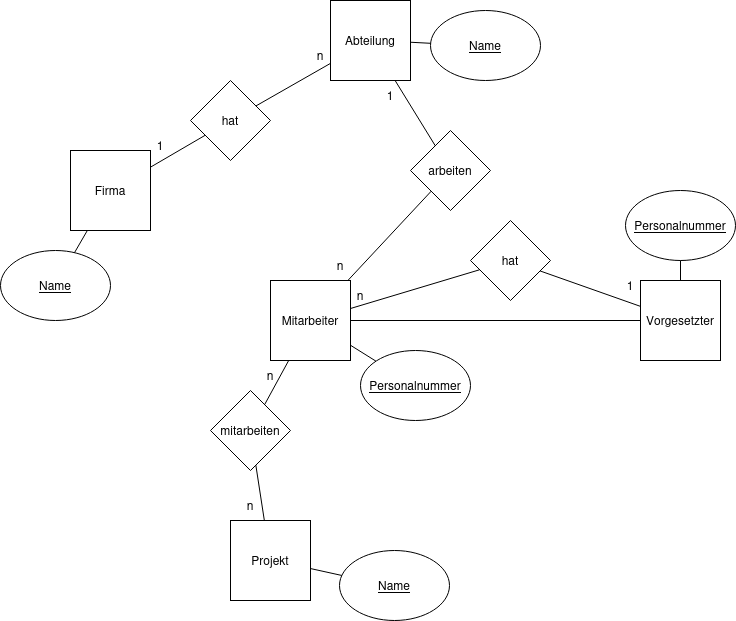

The diagram above was exported from draw.io. Its source (the exported page's mxGraphModel, read from the mxfile embedded in the PNG):
<mxGraphModel dx="1426" dy="903" grid="1" gridSize="10" guides="1" tooltips="1" connect="1" arrows="1" fold="1" page="1" pageScale="1" pageWidth="827" pageHeight="1169" math="0" shadow="0">
  <root>
    <mxCell id="0" />
    <mxCell id="1" parent="0" />
    <mxCell id="z7w4qHIvxeybdIX-IrpC-1" parent="1" style="whiteSpace=wrap;html=1;aspect=fixed;" value="Firma" vertex="1">
      <mxGeometry height="80" width="80" x="90" y="280" as="geometry" />
    </mxCell>
    <mxCell id="z7w4qHIvxeybdIX-IrpC-2" parent="1" style="whiteSpace=wrap;html=1;aspect=fixed;" value="Mitarbeiter" vertex="1">
      <mxGeometry height="80" width="80" x="290" y="410" as="geometry" />
    </mxCell>
    <mxCell id="z7w4qHIvxeybdIX-IrpC-3" parent="1" style="whiteSpace=wrap;html=1;aspect=fixed;" value="Vorgesetzter" vertex="1">
      <mxGeometry height="80" width="80" x="660" y="410" as="geometry" />
    </mxCell>
    <mxCell id="z7w4qHIvxeybdIX-IrpC-4" parent="1" style="whiteSpace=wrap;html=1;aspect=fixed;" value="Projekt" vertex="1">
      <mxGeometry height="80" width="80" x="250" y="650" as="geometry" />
    </mxCell>
    <mxCell id="z7w4qHIvxeybdIX-IrpC-5" parent="1" style="rhombus;whiteSpace=wrap;html=1;" value="hat" vertex="1">
      <mxGeometry height="80" width="80" x="490" y="350" as="geometry" />
    </mxCell>
    <mxCell id="z7w4qHIvxeybdIX-IrpC-6" parent="1" style="rhombus;whiteSpace=wrap;html=1;" value="arbeiten" vertex="1">
      <mxGeometry height="80" width="80" x="430" y="260" as="geometry" />
    </mxCell>
    <mxCell id="z7w4qHIvxeybdIX-IrpC-7" parent="1" style="rhombus;whiteSpace=wrap;html=1;" value="mitarbeiten" vertex="1">
      <mxGeometry height="80" width="80" x="230" y="520" as="geometry" />
    </mxCell>
    <mxCell id="z7w4qHIvxeybdIX-IrpC-8" edge="1" parent="1" source="z7w4qHIvxeybdIX-IrpC-1" style="endArrow=none;html=1;rounded=0;" target="z7w4qHIvxeybdIX-IrpC-14" value="">
      <mxGeometry height="50" relative="1" width="50" as="geometry">
        <mxPoint x="280" y="230" as="sourcePoint" />
        <mxPoint x="410" y="200" as="targetPoint" />
      </mxGeometry>
    </mxCell>
    <mxCell id="z7w4qHIvxeybdIX-IrpC-9" parent="1" style="ellipse;whiteSpace=wrap;html=1;" value="&lt;u&gt;Name&lt;/u&gt;" vertex="1">
      <mxGeometry height="70" width="110" x="450" y="140" as="geometry" />
    </mxCell>
    <mxCell id="z7w4qHIvxeybdIX-IrpC-10" parent="1" style="ellipse;whiteSpace=wrap;html=1;" value="&lt;u&gt;Name&lt;/u&gt;" vertex="1">
      <mxGeometry height="70" width="110" x="20" y="380" as="geometry" />
    </mxCell>
    <mxCell id="z7w4qHIvxeybdIX-IrpC-11" parent="1" style="ellipse;whiteSpace=wrap;html=1;" value="&lt;u&gt;Personalnummer&lt;/u&gt;" vertex="1">
      <mxGeometry height="70" width="110" x="645" y="320" as="geometry" />
    </mxCell>
    <mxCell id="z7w4qHIvxeybdIX-IrpC-12" parent="1" style="ellipse;whiteSpace=wrap;html=1;" value="&lt;u&gt;Personalnummer&lt;/u&gt;" vertex="1">
      <mxGeometry height="70" width="110" x="380" y="480" as="geometry" />
    </mxCell>
    <mxCell id="z7w4qHIvxeybdIX-IrpC-13" parent="1" style="whiteSpace=wrap;html=1;aspect=fixed;" value="Abteilung" vertex="1">
      <mxGeometry height="80" width="80" x="350" y="130" as="geometry" />
    </mxCell>
    <mxCell id="z7w4qHIvxeybdIX-IrpC-14" parent="1" style="rhombus;whiteSpace=wrap;html=1;" value="hat" vertex="1">
      <mxGeometry height="80" width="80" x="210" y="210" as="geometry" />
    </mxCell>
    <mxCell id="z7w4qHIvxeybdIX-IrpC-15" edge="1" parent="1" source="z7w4qHIvxeybdIX-IrpC-14" style="endArrow=none;html=1;rounded=0;" target="z7w4qHIvxeybdIX-IrpC-13" value="">
      <mxGeometry height="50" relative="1" width="50" as="geometry">
        <mxPoint x="280" y="370" as="sourcePoint" />
        <mxPoint x="435" y="350" as="targetPoint" />
      </mxGeometry>
    </mxCell>
    <mxCell id="z7w4qHIvxeybdIX-IrpC-16" edge="1" parent="1" source="z7w4qHIvxeybdIX-IrpC-13" style="endArrow=none;html=1;rounded=0;" target="z7w4qHIvxeybdIX-IrpC-6" value="">
      <mxGeometry height="50" relative="1" width="50" as="geometry">
        <mxPoint x="450" y="370" as="sourcePoint" />
        <mxPoint x="605" y="350" as="targetPoint" />
      </mxGeometry>
    </mxCell>
    <mxCell id="z7w4qHIvxeybdIX-IrpC-17" edge="1" parent="1" source="z7w4qHIvxeybdIX-IrpC-6" style="endArrow=none;html=1;rounded=0;" target="z7w4qHIvxeybdIX-IrpC-2" value="">
      <mxGeometry height="50" relative="1" width="50" as="geometry">
        <mxPoint x="470" y="570" as="sourcePoint" />
        <mxPoint x="625" y="550" as="targetPoint" />
      </mxGeometry>
    </mxCell>
    <mxCell id="z7w4qHIvxeybdIX-IrpC-18" edge="1" parent="1" source="z7w4qHIvxeybdIX-IrpC-2" style="endArrow=none;html=1;rounded=0;" target="z7w4qHIvxeybdIX-IrpC-5" value="">
      <mxGeometry height="50" relative="1" width="50" as="geometry">
        <mxPoint x="630" y="540" as="sourcePoint" />
        <mxPoint x="785" y="520" as="targetPoint" />
      </mxGeometry>
    </mxCell>
    <mxCell id="z7w4qHIvxeybdIX-IrpC-20" edge="1" parent="1" source="z7w4qHIvxeybdIX-IrpC-3" style="endArrow=none;html=1;rounded=0;" target="z7w4qHIvxeybdIX-IrpC-2" value="">
      <mxGeometry height="50" relative="1" width="50" as="geometry">
        <mxPoint x="640" y="370" as="sourcePoint" />
        <mxPoint x="795" y="350" as="targetPoint" />
      </mxGeometry>
    </mxCell>
    <mxCell id="z7w4qHIvxeybdIX-IrpC-21" edge="1" parent="1" source="z7w4qHIvxeybdIX-IrpC-2" style="endArrow=none;html=1;rounded=0;" target="z7w4qHIvxeybdIX-IrpC-7" value="">
      <mxGeometry height="50" relative="1" width="50" as="geometry">
        <mxPoint x="650" y="540" as="sourcePoint" />
        <mxPoint x="805" y="520" as="targetPoint" />
      </mxGeometry>
    </mxCell>
    <mxCell id="z7w4qHIvxeybdIX-IrpC-22" edge="1" parent="1" source="z7w4qHIvxeybdIX-IrpC-7" style="endArrow=none;html=1;rounded=0;" target="z7w4qHIvxeybdIX-IrpC-4" value="">
      <mxGeometry height="50" relative="1" width="50" as="geometry">
        <mxPoint x="660" y="520" as="sourcePoint" />
        <mxPoint x="815" y="500" as="targetPoint" />
      </mxGeometry>
    </mxCell>
    <mxCell id="z7w4qHIvxeybdIX-IrpC-23" edge="1" parent="1" source="z7w4qHIvxeybdIX-IrpC-12" style="endArrow=none;html=1;rounded=0;" target="z7w4qHIvxeybdIX-IrpC-2" value="">
      <mxGeometry height="50" relative="1" width="50" as="geometry">
        <mxPoint x="650" y="440" as="sourcePoint" />
        <mxPoint x="805" y="420" as="targetPoint" />
      </mxGeometry>
    </mxCell>
    <mxCell id="z7w4qHIvxeybdIX-IrpC-24" edge="1" parent="1" source="z7w4qHIvxeybdIX-IrpC-3" style="endArrow=none;html=1;rounded=0;" target="z7w4qHIvxeybdIX-IrpC-11" value="">
      <mxGeometry height="50" relative="1" width="50" as="geometry">
        <mxPoint x="680" y="720" as="sourcePoint" />
        <mxPoint x="835" y="700" as="targetPoint" />
      </mxGeometry>
    </mxCell>
    <mxCell id="z7w4qHIvxeybdIX-IrpC-25" edge="1" parent="1" source="z7w4qHIvxeybdIX-IrpC-1" style="endArrow=none;html=1;rounded=0;" target="z7w4qHIvxeybdIX-IrpC-10" value="">
      <mxGeometry height="50" relative="1" width="50" as="geometry">
        <mxPoint x="690" y="490" as="sourcePoint" />
        <mxPoint x="845" y="470" as="targetPoint" />
      </mxGeometry>
    </mxCell>
    <mxCell id="z7w4qHIvxeybdIX-IrpC-26" edge="1" parent="1" source="z7w4qHIvxeybdIX-IrpC-9" style="endArrow=none;html=1;rounded=0;" target="z7w4qHIvxeybdIX-IrpC-13" value="">
      <mxGeometry height="50" relative="1" width="50" as="geometry">
        <mxPoint x="380" y="740" as="sourcePoint" />
        <mxPoint x="535" y="720" as="targetPoint" />
      </mxGeometry>
    </mxCell>
    <mxCell id="z7w4qHIvxeybdIX-IrpC-27" parent="1" style="ellipse;whiteSpace=wrap;html=1;" value="&lt;u&gt;Name&lt;/u&gt;" vertex="1">
      <mxGeometry height="70" width="110" x="359" y="680" as="geometry" />
    </mxCell>
    <mxCell id="z7w4qHIvxeybdIX-IrpC-28" edge="1" parent="1" source="z7w4qHIvxeybdIX-IrpC-27" style="endArrow=none;html=1;rounded=0;" target="z7w4qHIvxeybdIX-IrpC-4" value="">
      <mxGeometry height="50" relative="1" width="50" as="geometry">
        <mxPoint x="460" y="750" as="sourcePoint" />
        <mxPoint x="611" y="1221" as="targetPoint" />
      </mxGeometry>
    </mxCell>
    <mxCell id="z7w4qHIvxeybdIX-IrpC-29" parent="1" style="text;html=1;whiteSpace=wrap;strokeColor=none;fillColor=none;align=center;verticalAlign=middle;rounded=0;" value="1" vertex="1">
      <mxGeometry height="30" width="60" x="150" y="260" as="geometry" />
    </mxCell>
    <mxCell id="z7w4qHIvxeybdIX-IrpC-31" edge="1" parent="1" source="z7w4qHIvxeybdIX-IrpC-5" style="endArrow=none;html=1;rounded=0;" target="z7w4qHIvxeybdIX-IrpC-3" value="">
      <mxGeometry height="50" relative="1" width="50" as="geometry">
        <mxPoint x="560" y="400" as="sourcePoint" />
        <mxPoint x="660" y="436" as="targetPoint" />
      </mxGeometry>
    </mxCell>
    <mxCell id="z7w4qHIvxeybdIX-IrpC-30" parent="1" style="text;html=1;whiteSpace=wrap;strokeColor=none;fillColor=none;align=center;verticalAlign=middle;rounded=0;" value="1" vertex="1">
      <mxGeometry height="30" width="60" x="620" y="400" as="geometry" />
    </mxCell>
    <mxCell id="z7w4qHIvxeybdIX-IrpC-32" parent="1" style="text;html=1;whiteSpace=wrap;strokeColor=none;fillColor=none;align=center;verticalAlign=middle;rounded=0;" value="1" vertex="1">
      <mxGeometry height="30" width="60" x="380" y="210" as="geometry" />
    </mxCell>
    <mxCell id="z7w4qHIvxeybdIX-IrpC-33" parent="1" style="text;html=1;whiteSpace=wrap;strokeColor=none;fillColor=none;align=center;verticalAlign=middle;rounded=0;" value="n" vertex="1">
      <mxGeometry height="30" width="60" x="310" y="170" as="geometry" />
    </mxCell>
    <mxCell id="z7w4qHIvxeybdIX-IrpC-34" parent="1" style="text;html=1;whiteSpace=wrap;strokeColor=none;fillColor=none;align=center;verticalAlign=middle;rounded=0;" value="n" vertex="1">
      <mxGeometry height="30" width="60" x="330" y="380" as="geometry" />
    </mxCell>
    <mxCell id="z7w4qHIvxeybdIX-IrpC-35" parent="1" style="text;html=1;whiteSpace=wrap;strokeColor=none;fillColor=none;align=center;verticalAlign=middle;rounded=0;" value="n" vertex="1">
      <mxGeometry height="30" width="60" x="350" y="410" as="geometry" />
    </mxCell>
    <mxCell id="z7w4qHIvxeybdIX-IrpC-36" parent="1" style="text;html=1;whiteSpace=wrap;strokeColor=none;fillColor=none;align=center;verticalAlign=middle;rounded=0;" value="n" vertex="1">
      <mxGeometry height="30" width="60" x="260" y="490" as="geometry" />
    </mxCell>
    <mxCell id="z7w4qHIvxeybdIX-IrpC-37" parent="1" style="text;html=1;whiteSpace=wrap;strokeColor=none;fillColor=none;align=center;verticalAlign=middle;rounded=0;" value="n" vertex="1">
      <mxGeometry height="30" width="60" x="240" y="620" as="geometry" />
    </mxCell>
  </root>
</mxGraphModel>